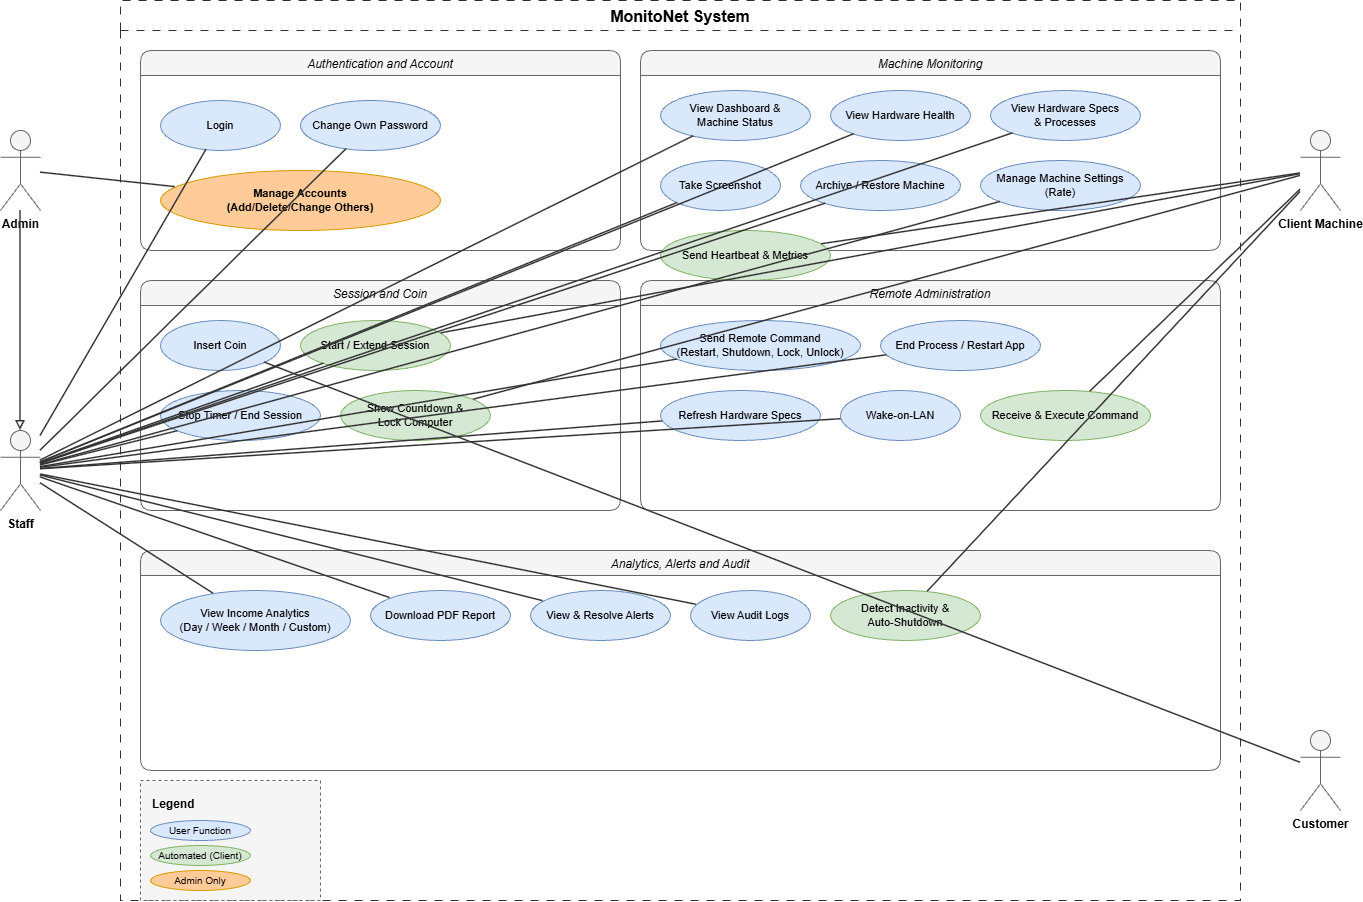

The diagram above was exported from draw.io. Its source (the exported page's mxGraphModel, read from the mxfile embedded in the PNG):
<mxGraphModel dx="1630" dy="941" grid="1" gridSize="10" guides="1" tooltips="1" connect="1" arrows="1" fold="1" page="1" pageScale="1" pageWidth="1400" pageHeight="1000" math="0" shadow="0">
  <root>
    <mxCell id="0" />
    <mxCell id="1" parent="0" />
    <mxCell id="actor_admin" parent="1" style="shape=umlActor;verticalLabelPosition=bottom;verticalAlign=top;html=1;fillColor=#f5f5f5;strokeColor=#666666;fontStyle=1;fontSize=12;" value="Admin" vertex="1">
      <mxGeometry height="80" width="40" x="30" y="150" as="geometry" />
    </mxCell>
    <mxCell id="actor_staff" parent="1" style="shape=umlActor;verticalLabelPosition=bottom;verticalAlign=top;html=1;fillColor=#f5f5f5;strokeColor=#666666;fontStyle=1;fontSize=12;" value="Staff" vertex="1">
      <mxGeometry height="80" width="40" x="30" y="450" as="geometry" />
    </mxCell>
    <mxCell id="actor_client" parent="1" style="shape=umlActor;verticalLabelPosition=bottom;verticalAlign=top;html=1;fillColor=#f5f5f5;strokeColor=#666666;fontStyle=1;fontSize=12;" value="Client Machine" vertex="1">
      <mxGeometry height="80" width="40" x="1330" y="150" as="geometry" />
    </mxCell>
    <mxCell id="actor_customer" parent="1" style="shape=umlActor;verticalLabelPosition=bottom;verticalAlign=top;html=1;fillColor=#f5f5f5;strokeColor=#666666;fontStyle=1;fontSize=12;" value="Customer" vertex="1">
      <mxGeometry height="80" width="40" x="1330" y="750" as="geometry" />
    </mxCell>
    <mxCell id="gen_arrow" edge="1" parent="1" source="actor_admin" style="endArrow=block;endFill=0;html=1;strokeColor=#333333;strokeWidth=1.5;" target="actor_staff">
      <mxGeometry relative="1" as="geometry" />
    </mxCell>
    <mxCell id="system_boundary" parent="1" style="swimlane;startSize=30;fillColor=#ffffff;strokeColor=#333333;fontStyle=1;fontSize=16;verticalAlign=middle;dashed=1;dashPattern=8 8;" value="MonitoNet System" vertex="1">
      <mxGeometry height="900" width="1120" x="150" y="20" as="geometry" />
    </mxCell>
    <mxCell id="group_auth" parent="system_boundary" style="swimlane;startSize=25;fillColor=#f5f5f5;strokeColor=#666666;fontStyle=2;fontSize=12;verticalAlign=middle;rounded=1;" value="Authentication and Account" vertex="1">
      <mxGeometry height="200" width="480" x="20" y="50" as="geometry" />
    </mxCell>
    <mxCell id="uc_login" parent="group_auth" style="ellipse;whiteSpace=wrap;html=1;fillColor=#dae8fc;strokeColor=#6c8ebf;fontSize=11;" value="Login" vertex="1">
      <mxGeometry height="50" width="120" x="20" y="50" as="geometry" />
    </mxCell>
    <mxCell id="uc_change_pass" parent="group_auth" style="ellipse;whiteSpace=wrap;html=1;fillColor=#dae8fc;strokeColor=#6c8ebf;fontSize=11;" value="Change Own Password" vertex="1">
      <mxGeometry height="50" width="140" x="160" y="50" as="geometry" />
    </mxCell>
    <mxCell id="uc_manage_acc" parent="group_auth" style="ellipse;whiteSpace=wrap;html=1;fillColor=#ffcc99;strokeColor=#d79b00;fontSize=11;fontStyle=1;" value="Manage Accounts&#10;(Add/Delete/Change Others)" vertex="1">
      <mxGeometry height="60" width="280" x="20" y="120" as="geometry" />
    </mxCell>
    <mxCell id="group_monitor" parent="system_boundary" style="swimlane;startSize=25;fillColor=#f5f5f5;strokeColor=#666666;fontStyle=2;fontSize=12;verticalAlign=middle;rounded=1;" value="Machine Monitoring" vertex="1">
      <mxGeometry height="200" width="580" x="520" y="50" as="geometry" />
    </mxCell>
    <mxCell id="uc_view_dash" parent="group_monitor" style="ellipse;whiteSpace=wrap;html=1;fillColor=#dae8fc;strokeColor=#6c8ebf;fontSize=11;" value="View Dashboard &amp;&#10;Machine Status" vertex="1">
      <mxGeometry height="50" width="150" x="20" y="40" as="geometry" />
    </mxCell>
    <mxCell id="uc_view_health" parent="group_monitor" style="ellipse;whiteSpace=wrap;html=1;fillColor=#dae8fc;strokeColor=#6c8ebf;fontSize=11;" value="View Hardware Health" vertex="1">
      <mxGeometry height="50" width="140" x="190" y="40" as="geometry" />
    </mxCell>
    <mxCell id="uc_view_proc" parent="group_monitor" style="ellipse;whiteSpace=wrap;html=1;fillColor=#dae8fc;strokeColor=#6c8ebf;fontSize=11;" value="View Hardware Specs&#10;&amp; Processes" vertex="1">
      <mxGeometry height="50" width="150" x="350" y="40" as="geometry" />
    </mxCell>
    <mxCell id="uc_screenshot" parent="group_monitor" style="ellipse;whiteSpace=wrap;html=1;fillColor=#dae8fc;strokeColor=#6c8ebf;fontSize=11;" value="Take Screenshot" vertex="1">
      <mxGeometry height="50" width="120" x="20" y="110" as="geometry" />
    </mxCell>
    <mxCell id="uc_archive" parent="group_monitor" style="ellipse;whiteSpace=wrap;html=1;fillColor=#dae8fc;strokeColor=#6c8ebf;fontSize=11;" value="Archive / Restore Machine" vertex="1">
      <mxGeometry height="50" width="160" x="160" y="110" as="geometry" />
    </mxCell>
    <mxCell id="uc_settings" parent="group_monitor" style="ellipse;whiteSpace=wrap;html=1;fillColor=#dae8fc;strokeColor=#6c8ebf;fontSize=11;" value="Manage Machine Settings&#10;(Rate)" vertex="1">
      <mxGeometry height="50" width="160" x="340" y="110" as="geometry" />
    </mxCell>
    <mxCell id="uc_heartbeat" parent="group_monitor" style="ellipse;whiteSpace=wrap;html=1;fillColor=#d5e8d4;strokeColor=#82b366;fontSize=11;" value="Send Heartbeat &amp; Metrics" vertex="1">
      <mxGeometry height="50" width="170" x="20" y="180" as="geometry" />
    </mxCell>
    <mxCell id="group_session" parent="system_boundary" style="swimlane;startSize=25;fillColor=#f5f5f5;strokeColor=#666666;fontStyle=2;fontSize=12;verticalAlign=middle;rounded=1;" value="Session and Coin" vertex="1">
      <mxGeometry height="230" width="480" x="20" y="280" as="geometry" />
    </mxCell>
    <mxCell id="uc_insert_coin" parent="group_session" style="ellipse;whiteSpace=wrap;html=1;fillColor=#dae8fc;strokeColor=#6c8ebf;fontSize=11;" value="Insert Coin" vertex="1">
      <mxGeometry height="50" width="120" x="20" y="40" as="geometry" />
    </mxCell>
    <mxCell id="uc_start_extend" parent="group_session" style="ellipse;whiteSpace=wrap;html=1;fillColor=#d5e8d4;strokeColor=#82b366;fontSize=11;" value="Start / Extend Session" vertex="1">
      <mxGeometry height="50" width="150" x="160" y="40" as="geometry" />
    </mxCell>
    <mxCell id="uc_stop_timer" parent="group_session" style="ellipse;whiteSpace=wrap;html=1;fillColor=#dae8fc;strokeColor=#6c8ebf;fontSize=11;" value="Stop Timer / End Session" vertex="1">
      <mxGeometry height="50" width="160" x="20" y="110" as="geometry" />
    </mxCell>
    <mxCell id="uc_countdown" parent="group_session" style="ellipse;whiteSpace=wrap;html=1;fillColor=#d5e8d4;strokeColor=#82b366;fontSize=11;" value="Show Countdown &amp;&#10;Lock Computer" vertex="1">
      <mxGeometry height="50" width="150" x="200" y="110" as="geometry" />
    </mxCell>
    <mxCell id="group_remote" parent="system_boundary" style="swimlane;startSize=25;fillColor=#f5f5f5;strokeColor=#666666;fontStyle=2;fontSize=12;verticalAlign=middle;rounded=1;" value="Remote Administration" vertex="1">
      <mxGeometry height="230" width="580" x="520" y="280" as="geometry" />
    </mxCell>
    <mxCell id="uc_send_cmd" parent="group_remote" style="ellipse;whiteSpace=wrap;html=1;fillColor=#dae8fc;strokeColor=#6c8ebf;fontSize=11;" value="Send Remote Command&#10;(Restart, Shutdown, Lock, Unlock)" vertex="1">
      <mxGeometry height="50" width="200" x="20" y="40" as="geometry" />
    </mxCell>
    <mxCell id="uc_end_process" parent="group_remote" style="ellipse;whiteSpace=wrap;html=1;fillColor=#dae8fc;strokeColor=#6c8ebf;fontSize=11;" value="End Process / Restart App" vertex="1">
      <mxGeometry height="50" width="160" x="240" y="40" as="geometry" />
    </mxCell>
    <mxCell id="uc_refresh_specs" parent="group_remote" style="ellipse;whiteSpace=wrap;html=1;fillColor=#dae8fc;strokeColor=#6c8ebf;fontSize=11;" value="Refresh Hardware Specs" vertex="1">
      <mxGeometry height="50" width="160" x="20" y="110" as="geometry" />
    </mxCell>
    <mxCell id="uc_wol" parent="group_remote" style="ellipse;whiteSpace=wrap;html=1;fillColor=#dae8fc;strokeColor=#6c8ebf;fontSize=11;" value="Wake-on-LAN" vertex="1">
      <mxGeometry height="50" width="120" x="200" y="110" as="geometry" />
    </mxCell>
    <mxCell id="uc_recv_exec" parent="group_remote" style="ellipse;whiteSpace=wrap;html=1;fillColor=#d5e8d4;strokeColor=#82b366;fontSize=11;" value="Receive &amp; Execute Command" vertex="1">
      <mxGeometry height="50" width="170" x="340" y="110" as="geometry" />
    </mxCell>
    <mxCell id="group_analytics" parent="system_boundary" style="swimlane;startSize=25;fillColor=#f5f5f5;strokeColor=#666666;fontStyle=2;fontSize=12;verticalAlign=middle;rounded=1;" value="Analytics, Alerts and Audit" vertex="1">
      <mxGeometry height="220" width="1080" x="20" y="550" as="geometry" />
    </mxCell>
    <mxCell id="uc_income_analytics" parent="group_analytics" style="ellipse;whiteSpace=wrap;html=1;fillColor=#dae8fc;strokeColor=#6c8ebf;fontSize=11;" value="View Income Analytics&#10;(Day / Week / Month / Custom)" vertex="1">
      <mxGeometry height="60" width="190" x="20" y="40" as="geometry" />
    </mxCell>
    <mxCell id="uc_pdf_report" parent="group_analytics" style="ellipse;whiteSpace=wrap;html=1;fillColor=#dae8fc;strokeColor=#6c8ebf;fontSize=11;" value="Download PDF Report" vertex="1">
      <mxGeometry height="50" width="140" x="230" y="40" as="geometry" />
    </mxCell>
    <mxCell id="uc_view_alerts" parent="group_analytics" style="ellipse;whiteSpace=wrap;html=1;fillColor=#dae8fc;strokeColor=#6c8ebf;fontSize=11;" value="View &amp; Resolve Alerts" vertex="1">
      <mxGeometry height="50" width="140" x="390" y="40" as="geometry" />
    </mxCell>
    <mxCell id="uc_audit_logs" parent="group_analytics" style="ellipse;whiteSpace=wrap;html=1;fillColor=#dae8fc;strokeColor=#6c8ebf;fontSize=11;" value="View Audit Logs" vertex="1">
      <mxGeometry height="50" width="120" x="550" y="40" as="geometry" />
    </mxCell>
    <mxCell id="uc_inactivity" parent="group_analytics" style="ellipse;whiteSpace=wrap;html=1;fillColor=#d5e8d4;strokeColor=#82b366;fontSize=11;" value="Detect Inactivity &amp;&#10;Auto-Shutdown" vertex="1">
      <mxGeometry height="50" width="150" x="690" y="40" as="geometry" />
    </mxCell>
    <mxCell id="legend_bg" parent="system_boundary" style="rounded=0;whiteSpace=wrap;html=1;fillColor=#f5f5f5;strokeColor=#666666;dashed=1;" value="" vertex="1">
      <mxGeometry height="120" width="180" x="20" y="780" as="geometry" />
    </mxCell>
    <mxCell id="leg_blue" parent="system_boundary" style="ellipse;whiteSpace=wrap;html=1;fillColor=#dae8fc;strokeColor=#6c8ebf;fontSize=10;" value="User Function" vertex="1">
      <mxGeometry height="20" width="100" x="30" y="820" as="geometry" />
    </mxCell>
    <mxCell id="leg_green" parent="system_boundary" style="ellipse;whiteSpace=wrap;html=1;fillColor=#d5e8d4;strokeColor=#82b366;fontSize=10;" value="Automated (Client)" vertex="1">
      <mxGeometry height="20" width="100" x="30" y="845" as="geometry" />
    </mxCell>
    <mxCell id="leg_orange" parent="system_boundary" style="ellipse;whiteSpace=wrap;html=1;fillColor=#ffcc99;strokeColor=#d79b00;fontSize=10;" value="Admin Only" vertex="1">
      <mxGeometry height="20" width="100" x="30" y="870" as="geometry" />
    </mxCell>
    <mxCell id="leg_title" parent="system_boundary" style="text;html=1;align=left;verticalAlign=top;fontSize=12;" value="&lt;b&gt;Legend&lt;/b&gt;" vertex="1">
      <mxGeometry height="20" width="160" x="30" y="790" as="geometry" />
    </mxCell>
    <mxCell id="s_login" edge="1" parent="1" source="actor_staff" style="endArrow=none;html=1;strokeColor=#333333;strokeWidth=1.5;" target="uc_login">
      <mxGeometry relative="1" as="geometry" />
    </mxCell>
    <mxCell id="s_change_pass" edge="1" parent="1" source="actor_staff" style="endArrow=none;html=1;strokeColor=#333333;strokeWidth=1.5;" target="uc_change_pass">
      <mxGeometry relative="1" as="geometry" />
    </mxCell>
    <mxCell id="s_view_dash" edge="1" parent="1" source="actor_staff" style="endArrow=none;html=1;strokeColor=#333333;strokeWidth=1.5;" target="uc_view_dash">
      <mxGeometry relative="1" as="geometry" />
    </mxCell>
    <mxCell id="s_view_health" edge="1" parent="1" source="actor_staff" style="endArrow=none;html=1;strokeColor=#333333;strokeWidth=1.5;" target="uc_view_health">
      <mxGeometry relative="1" as="geometry" />
    </mxCell>
    <mxCell id="s_view_proc" edge="1" parent="1" source="actor_staff" style="endArrow=none;html=1;strokeColor=#333333;strokeWidth=1.5;" target="uc_view_proc">
      <mxGeometry relative="1" as="geometry" />
    </mxCell>
    <mxCell id="s_screenshot" edge="1" parent="1" source="actor_staff" style="endArrow=none;html=1;strokeColor=#333333;strokeWidth=1.5;" target="uc_screenshot">
      <mxGeometry relative="1" as="geometry" />
    </mxCell>
    <mxCell id="s_archive" edge="1" parent="1" source="actor_staff" style="endArrow=none;html=1;strokeColor=#333333;strokeWidth=1.5;" target="uc_archive">
      <mxGeometry relative="1" as="geometry" />
    </mxCell>
    <mxCell id="s_settings" edge="1" parent="1" source="actor_staff" style="endArrow=none;html=1;strokeColor=#333333;strokeWidth=1.5;" target="uc_settings">
      <mxGeometry relative="1" as="geometry" />
    </mxCell>
    <mxCell id="s_start_extend" edge="1" parent="1" source="actor_staff" style="endArrow=none;html=1;strokeColor=#333333;strokeWidth=1.5;" target="uc_start_extend">
      <mxGeometry relative="1" as="geometry" />
    </mxCell>
    <mxCell id="s_stop_timer" edge="1" parent="1" source="actor_staff" style="endArrow=none;html=1;strokeColor=#333333;strokeWidth=1.5;" target="uc_stop_timer">
      <mxGeometry relative="1" as="geometry" />
    </mxCell>
    <mxCell id="s_send_cmd" edge="1" parent="1" source="actor_staff" style="endArrow=none;html=1;strokeColor=#333333;strokeWidth=1.5;" target="uc_send_cmd">
      <mxGeometry relative="1" as="geometry" />
    </mxCell>
    <mxCell id="s_end_process" edge="1" parent="1" source="actor_staff" style="endArrow=none;html=1;strokeColor=#333333;strokeWidth=1.5;" target="uc_end_process">
      <mxGeometry relative="1" as="geometry" />
    </mxCell>
    <mxCell id="s_refresh" edge="1" parent="1" source="actor_staff" style="endArrow=none;html=1;strokeColor=#333333;strokeWidth=1.5;" target="uc_refresh_specs">
      <mxGeometry relative="1" as="geometry" />
    </mxCell>
    <mxCell id="s_wol" edge="1" parent="1" source="actor_staff" style="endArrow=none;html=1;strokeColor=#333333;strokeWidth=1.5;" target="uc_wol">
      <mxGeometry relative="1" as="geometry" />
    </mxCell>
    <mxCell id="s_income" edge="1" parent="1" source="actor_staff" style="endArrow=none;html=1;strokeColor=#333333;strokeWidth=1.5;" target="uc_income_analytics">
      <mxGeometry relative="1" as="geometry" />
    </mxCell>
    <mxCell id="s_pdf" edge="1" parent="1" source="actor_staff" style="endArrow=none;html=1;strokeColor=#333333;strokeWidth=1.5;" target="uc_pdf_report">
      <mxGeometry relative="1" as="geometry" />
    </mxCell>
    <mxCell id="s_alerts" edge="1" parent="1" source="actor_staff" style="endArrow=none;html=1;strokeColor=#333333;strokeWidth=1.5;" target="uc_view_alerts">
      <mxGeometry relative="1" as="geometry" />
    </mxCell>
    <mxCell id="s_logs" edge="1" parent="1" source="actor_staff" style="endArrow=none;html=1;strokeColor=#333333;strokeWidth=1.5;" target="uc_audit_logs">
      <mxGeometry relative="1" as="geometry" />
    </mxCell>
    <mxCell id="a_manage" edge="1" parent="1" source="actor_admin" style="endArrow=none;html=1;strokeColor=#333333;strokeWidth=1.5;" target="uc_manage_acc">
      <mxGeometry relative="1" as="geometry" />
    </mxCell>
    <mxCell id="c_insert" edge="1" parent="1" source="actor_customer" style="endArrow=none;html=1;strokeColor=#333333;strokeWidth=1.5;" target="uc_insert_coin">
      <mxGeometry relative="1" as="geometry" />
    </mxCell>
    <mxCell id="m_heartbeat" edge="1" parent="1" source="actor_client" style="endArrow=none;html=1;strokeColor=#333333;strokeWidth=1.5;" target="uc_heartbeat">
      <mxGeometry relative="1" as="geometry" />
    </mxCell>
    <mxCell id="m_start_ext" edge="1" parent="1" source="actor_client" style="endArrow=none;html=1;strokeColor=#333333;strokeWidth=1.5;" target="uc_start_extend">
      <mxGeometry relative="1" as="geometry" />
    </mxCell>
    <mxCell id="m_countdown" edge="1" parent="1" source="actor_client" style="endArrow=none;html=1;strokeColor=#333333;strokeWidth=1.5;" target="uc_countdown">
      <mxGeometry relative="1" as="geometry" />
    </mxCell>
    <mxCell id="m_recv" edge="1" parent="1" source="actor_client" style="endArrow=none;html=1;strokeColor=#333333;strokeWidth=1.5;" target="uc_recv_exec">
      <mxGeometry relative="1" as="geometry" />
    </mxCell>
    <mxCell id="m_inactivity" edge="1" parent="1" source="actor_client" style="endArrow=none;html=1;strokeColor=#333333;strokeWidth=1.5;" target="uc_inactivity">
      <mxGeometry relative="1" as="geometry" />
    </mxCell>
  </root>
</mxGraphModel>